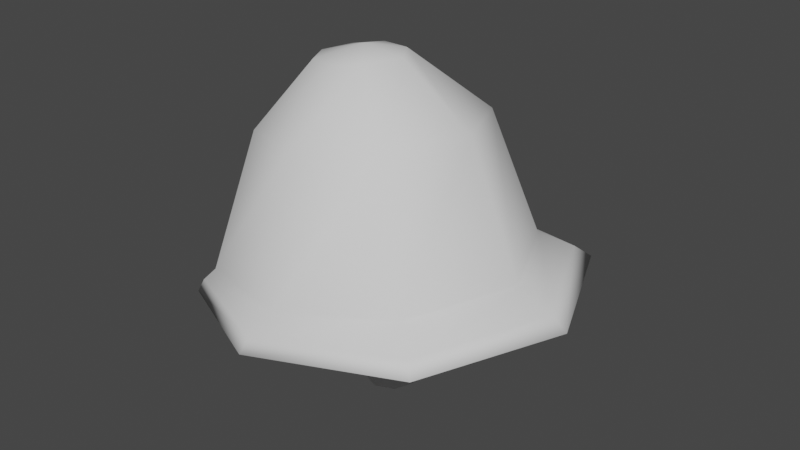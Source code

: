 # Source: Mushroom1.blend  (saved by Blender 2.80.75; exported with 4.5.12 LTS)
import bpy
from mathutils import Matrix  # noqa: F401  (used for matrix-valued properties, if any)

bpy.ops.wm.read_factory_settings(use_empty=True)
scene = bpy.context.scene
scene.name = 'Scene'

# ---- collections
col_collection = bpy.data.collections.new('Collection'); scene.collection.children.link(col_collection)

# ---- world
world_world = bpy.data.worlds.new('World'); scene.world = world_world
world_world.use_nodes = True; world_world.node_tree.nodes.clear()
_N = world_world.node_tree.nodes; _L = world_world.node_tree.links
n0 = _N.new('ShaderNodeOutputWorld'); n0.name = 'World Output'; n0.location = (300, 300)
n1 = _N.new('ShaderNodeBackground'); n1.name = 'Background'; n1.location = (10, 300)
n1.inputs[0].default_value = (0.05088, 0.05088, 0.05088, 1.0)
_L.new(n1.outputs[0], n0.inputs[0])
n0.is_active_output = True
world_world.color = (0.05088, 0.05088, 0.05088)
world_world.use_sun_shadow = False
world_world.sun_shadow_jitter_overblur = 0.0

# ---- meshes
me_cylinder = bpy.data.meshes.new('Cylinder')
me_cylinder.from_pydata([(0.05526, 0.08642, -0.1135), (0.03757, 0.05938, 0.1399), (0.1284, 0.05769, -0.1039), (0.08772, 0.03964, 0.1431), (0.1597, -0.01457, -0.107), (0.1103, -0.01072, 0.1457), (0.1302, -0.08779, -0.1056), (0.09032, -0.06068, 0.1455), (0.05799, -0.1193, -0.1036), (0.03591, -0.07984, 0.1425), (-0.01506, -0.0906, -0.1008), (-0.01156, -0.06054, 0.1387), (-0.04561, -0.01864, -0.09718), (-0.03166, -0.01186, 0.1369), (-0.0168, 0.0548, -0.09694), (-0.0119, 0.03804, 0.1373), (0.04741, 0.0525, -0.1771), (0.0948, 0.03389, -0.1798), (0.1151, -0.01291, -0.1818), (0.09639, -0.06046, -0.182), (0.04972, -0.08093, -0.1802), (0.002389, -0.06232, -0.1775), (-0.01794, -0.01553, -0.1755), (0.0007165, 0.03203, -0.1753), (0.02653, 0.302, 0.08077), (0.2479, 0.2018, 0.07559), (0.3512, -0.01321, 0.1231), (0.03406, -0.3147, 0.1007), (-0.185, -0.2267, 0.07511), (-0.1898, 0.2081, 0.06615), (0.2807, -0.2347, 0.1228), (-0.2762, -0.01214, 0.06516), (0.005838, 0.4712, 0.0562), (0.386, 0.3271, 0.1251), (0.544, -0.03467, 0.1486), (0.4001, -0.3735, 0.1442), (0.01956, -0.4735, 0.0978), (-0.308, -0.3052, 0.05326), (-0.4146, 0.0153, 0.03738), (-0.3038, 0.3358, 0.02189), (0.01816, -0.3856, 0.1601), (-0.2824, 0.2615, 0.1047), (0.005744, 0.3824, 0.1283), (0.2815, 0.2511, 0.1828), (0.4153, -0.03041, 0.2137), (0.3122, -0.303, 0.2128), (-0.2612, -0.2857, 0.1222), (-0.3761, -0.01112, 0.1044), (-0.03637, 0.2767, 0.4619), (0.164, -0.1929, 0.5062), (-0.2429, 0.1986, 0.4343), (0.165, 0.2074, 0.4833), (0.2486, 0.01546, 0.4965), (-0.0258, -0.2641, 0.4739), (-0.2237, -0.1719, 0.4462), (-0.32, 0.01504, 0.4272), (-0.08298, 0.1208, 0.612), (0.02259, 0.07346, 0.6313), (0.07409, -0.001902, 0.6367), (0.0277, -0.0812, 0.6314), (-0.05053, -0.09729, 0.6169), (-0.1341, -0.06467, 0.6066), (-0.1753, 0.00763, 0.6007), (-0.1469, 0.07975, 0.6041), (-0.04156, 0.004726, 0.6454), (0.05029, 0.07255, 0.01834), (0.1122, 0.04834, 0.01768), (0.139, -0.01293, 0.01727), (0.1141, -0.07467, 0.01791), (0.05071, -0.1003, 0.01757), (-0.009603, -0.07634, 0.01722), (-0.03519, -0.01582, 0.01817), (-0.01083, 0.04603, 0.01848), (-0.2966, 0.3108, 0.05496), (0.01904, -0.4453, 0.1244), (0.5043, -0.03776, 0.1818), (0.3524, 0.3029, 0.1509), (-0.3981, 0.007467, 0.07264), (-0.2896, -0.3002, 0.08923), (0.3745, -0.352, 0.1741), (0.005808, 0.4428, 0.0861)], [], [(65, 1, 3, 66), (66, 3, 5, 67), (67, 5, 7, 68), (68, 7, 9, 69), (69, 9, 11, 70), (70, 11, 13, 71), (5, 3, 25, 26), (71, 13, 15, 72), (72, 15, 1, 65), (4, 6, 19, 18), (10, 12, 22, 21), (6, 8, 20, 19), (12, 14, 23, 22), (2, 4, 18, 17), (8, 10, 21, 20), (14, 0, 16, 23), (0, 2, 17, 16), (11, 9, 27, 28), (1, 15, 29, 24), (3, 1, 24, 25), (7, 5, 26, 30), (13, 11, 28, 31), (9, 7, 30, 27), (15, 13, 31, 29), (29, 31, 38, 39), (28, 27, 36, 37), (30, 26, 34, 35), (25, 24, 32, 33), (24, 29, 39, 32), (31, 28, 37, 38), (27, 30, 35, 36), (26, 25, 33, 34), (75, 76, 43, 44), (73, 77, 47, 41), (78, 74, 40, 46), (79, 75, 44, 45), (76, 80, 42, 43), (80, 73, 41, 42), (77, 78, 46, 47), (74, 79, 45, 40), (45, 44, 52, 49), (43, 42, 48, 51), (42, 41, 50, 48), (47, 46, 54, 55), (40, 45, 49, 53), (44, 43, 51, 52), (41, 47, 55, 50), (46, 40, 53, 54), (53, 49, 59, 60), (52, 51, 57, 58), (50, 55, 62, 63), (54, 53, 60, 61), (49, 52, 58, 59), (51, 48, 56, 57), (48, 50, 63, 56), (55, 54, 61, 62), (58, 57, 64), (63, 62, 64), (61, 60, 64), (59, 58, 64), (57, 56, 64), (56, 63, 64), (62, 61, 64), (60, 59, 64), (14, 72, 65, 0), (12, 71, 72, 14), (10, 70, 71, 12), (8, 69, 70, 10), (6, 68, 69, 8), (4, 67, 68, 6), (2, 66, 67, 4), (0, 65, 66, 2), (36, 35, 79, 74), (38, 37, 78, 77), (32, 39, 73, 80), (33, 32, 80, 76), (35, 34, 75, 79), (37, 36, 74, 78), (39, 38, 77, 73), (34, 33, 76, 75)])
me_cylinder.polygons.foreach_set('use_smooth', [True] * 80)
_uv = me_cylinder.uv_layers.new(name='UVMap')
_uv.uv.foreach_set('vector', [1.0, 0.7463, 1.0, 1.0, 0.875, 1.0, 0.875, 0.7463, 0.875, 0.7463, 0.875, 1.0, 0.75, 1.0, 0.75, 0.7463, 0.75, 0.7463, 0.75, 1.0, 0.625, 1.0, 0.625, 0.7463, 0.625, 0.7463, 0.625, 1.0, 0.5, 1.0, 0.5, 0.7463, 0.5, 0.7463, 0.5, 1.0, 0.375, 1.0, 0.375, 0.7463, 0.375, 0.7463, 0.375, 1.0, 0.25, 1.0, 0.25, 0.7463, 0.75, 1.0, 0.875, 1.0, 0.875, 1.0, 0.75, 1.0, 0.25, 0.7463, 0.25, 1.0, 0.125, 1.0, 0.125, 0.7463, 0.125, 0.7463, 0.125, 1.0, 0.0, 1.0, 0.0, 0.7463, 0.75, 0.5, 0.625, 0.5, 0.625, 0.5, 0.75, 0.5, 0.375, 0.5, 0.25, 0.5, 0.25, 0.5, 0.375, 0.5, 0.625, 0.5, 0.5, 0.5, 0.5, 0.5, 0.625, 0.5, 0.25, 0.5, 0.125, 0.5, 0.125, 0.5, 0.25, 0.5, 0.875, 0.5, 0.75, 0.5, 0.75, 0.5, 0.875, 0.5, 0.5, 0.5, 0.375, 0.5, 0.375, 0.5, 0.5, 0.5, 0.125, 0.5, 0.0, 0.5, 0.0, 0.5, 0.125, 0.5, 1.0, 0.5, 0.875, 0.5, 0.875, 0.5, 1.0, 0.5, 0.375, 1.0, 0.5, 1.0, 0.5, 1.0, 0.375, 1.0, 0.0, 1.0, 0.125, 1.0, 0.125, 1.0, 0.0, 1.0, 0.875, 1.0, 1.0, 1.0, 1.0, 1.0, 0.875, 1.0, 0.625, 1.0, 0.75, 1.0, 0.75, 1.0, 0.625, 1.0, 0.25, 1.0, 0.375, 1.0, 0.375, 1.0, 0.25, 1.0, 0.5, 1.0, 0.625, 1.0, 0.625, 1.0, 0.5, 1.0, 0.125, 1.0, 0.25, 1.0, 0.25, 1.0, 0.125, 1.0, 0.125, 1.0, 0.25, 1.0, 0.25, 1.0, 0.125, 1.0, 0.375, 1.0, 0.5, 1.0, 0.5, 1.0, 0.375, 1.0, 0.625, 1.0, 0.75, 1.0, 0.75, 1.0, 0.625, 1.0, 0.875, 1.0, 1.0, 1.0, 1.0, 1.0, 0.875, 1.0, 0.0, 1.0, 0.125, 1.0, 0.125, 1.0, 0.0, 1.0, 0.25, 1.0, 0.375, 1.0, 0.375, 1.0, 0.25, 1.0, 0.5, 1.0, 0.625, 1.0, 0.625, 1.0, 0.5, 1.0, 0.75, 1.0, 0.875, 1.0, 0.875, 1.0, 0.75, 1.0, 0.75, 1.0, 0.875, 1.0, 0.875, 1.0, 0.75, 1.0, 0.125, 1.0, 0.25, 1.0, 0.25, 1.0, 0.125, 1.0, 0.375, 1.0, 0.5, 1.0, 0.5, 1.0, 0.375, 1.0, 0.625, 1.0, 0.75, 1.0, 0.75, 1.0, 0.625, 1.0, 0.875, 1.0, 1.0, 1.0, 1.0, 1.0, 0.875, 1.0, 0.0, 1.0, 0.125, 1.0, 0.125, 1.0, 0.0, 1.0, 0.25, 1.0, 0.375, 1.0, 0.375, 1.0, 0.25, 1.0, 0.5, 1.0, 0.625, 1.0, 0.625, 1.0, 0.5, 1.0, 0.625, 1.0, 0.75, 1.0, 0.75, 1.0, 0.625, 1.0, 0.875, 1.0, 1.0, 1.0, 1.0, 1.0, 0.875, 1.0, 0.0, 1.0, 0.125, 1.0, 0.125, 1.0, 0.0, 1.0, 0.25, 1.0, 0.375, 1.0, 0.375, 1.0, 0.25, 1.0, 0.5, 1.0, 0.625, 1.0, 0.625, 1.0, 0.5, 1.0, 0.75, 1.0, 0.875, 1.0, 0.875, 1.0, 0.75, 1.0, 0.125, 1.0, 0.25, 1.0, 0.25, 1.0, 0.125, 1.0, 0.375, 1.0, 0.5, 1.0, 0.5, 1.0, 0.375, 1.0, 0.5, 1.0, 0.625, 1.0, 0.625, 1.0, 0.5, 1.0, 0.75, 1.0, 0.875, 1.0, 0.875, 1.0, 0.75, 1.0, 0.125, 1.0, 0.25, 1.0, 0.25, 1.0, 0.125, 1.0, 0.375, 1.0, 0.5, 1.0, 0.5, 1.0, 0.375, 1.0, 0.625, 1.0, 0.75, 1.0, 0.75, 1.0, 0.625, 1.0, 0.875, 1.0, 1.0, 1.0, 1.0, 1.0, 0.875, 1.0, 0.0, 1.0, 0.125, 1.0, 0.125, 1.0, 0.0, 1.0, 0.25, 1.0, 0.375, 1.0, 0.375, 1.0, 0.25, 1.0, 0.75, 1.0, 0.875, 1.0, 0.7045, 1.0, 0.125, 1.0, 0.25, 1.0, 0.1604, 1.0, 0.375, 1.0, 0.5, 1.0, 0.4115, 1.0, 0.625, 1.0, 0.75, 1.0, 0.5925, 1.0, 0.875, 1.0, 1.0, 1.0, 0.851, 1.0, 0.0, 1.0, 0.125, 1.0, 0.006657, 1.0, 0.25, 1.0, 0.375, 1.0, 0.3022, 1.0, 0.5, 1.0, 0.625, 1.0, 0.5, 1.0, 0.125, 0.5, 0.125, 0.7463, 0.0, 0.7463, 0.0, 0.5, 0.25, 0.5, 0.25, 0.7463, 0.125, 0.7463, 0.125, 0.5, 0.375, 0.5, 0.375, 0.7463, 0.25, 0.7463, 0.25, 0.5, 0.5, 0.5, 0.5, 0.7463, 0.375, 0.7463, 0.375, 0.5, 0.625, 0.5, 0.625, 0.7463, 0.5, 0.7463, 0.5, 0.5, 0.75, 0.5, 0.75, 0.7463, 0.625, 0.7463, 0.625, 0.5, 0.875, 0.5, 0.875, 0.7463, 0.75, 0.7463, 0.75, 0.5, 1.0, 0.5, 1.0, 0.7463, 0.875, 0.7463, 0.875, 0.5, 0.5, 1.0, 0.625, 1.0, 0.625, 1.0, 0.5, 1.0, 0.25, 1.0, 0.375, 1.0, 0.375, 1.0, 0.25, 1.0, 0.0, 1.0, 0.125, 1.0, 0.125, 1.0, 0.0, 1.0, 0.875, 1.0, 1.0, 1.0, 1.0, 1.0, 0.875, 1.0, 0.625, 1.0, 0.75, 1.0, 0.75, 1.0, 0.625, 1.0, 0.375, 1.0, 0.5, 1.0, 0.5, 1.0, 0.375, 1.0, 0.125, 1.0, 0.25, 1.0, 0.25, 1.0, 0.125, 1.0, 0.75, 1.0, 0.875, 1.0, 0.875, 1.0, 0.75, 1.0])
me_cylinder.use_remesh_preserve_volume = False
me_cylinder.use_remesh_preserve_attributes = False
me_cylinder.use_mirror_vertex_groups = False
me_cylinder.update()

# ---- objects
ob_cylinder = bpy.data.objects.new('Cylinder', me_cylinder)

# ---- transforms, parenting, visibility, modifiers, constraints
ob_cylinder.location = (0.0, 0.0, 0.0)
ob_cylinder.lineart.crease_threshold = 0.0

# ---- collection membership
col_collection.objects.link(ob_cylinder)

# ---- scene / render settings (as saved in the file)
scene.frame_start = 1; scene.frame_end = 250; scene.frame_set(1)
scene.render.engine = 'BLENDER_EEVEE_NEXT'
scene.cycles.use_denoising = False
scene.cycles.samples = 128
scene.cycles.sampling_pattern = 'TABULATED_SOBOL'
scene.cycles.use_adaptive_sampling = False
scene.cycles.use_light_tree = False
scene.view_settings.view_transform = 'Filmic'
bpy.context.view_layer.update()

# ---- added for rendering (the .blend has no active camera and no usable light): camera, sun
cam_auto = bpy.data.cameras.new('AutoCamera')
cam_auto.lens = 50.0
cam_auto.sensor_width = 36.0
cam_auto.clip_end = 1000.0
ob_auto_camera = bpy.data.objects.new('AutoCamera', cam_auto)
scene.collection.objects.link(ob_auto_camera)
ob_auto_camera.location = (1.52644, -1.75522, 1.40108)
ob_auto_camera.rotation_euler = (1.09748, -7.21219e-08, 0.694738)
scene.camera = ob_auto_camera
light_auto_sun = bpy.data.lights.new('AutoSun', 'SUN')
light_auto_sun.energy = 3.0
light_auto_sun.angle = 0.0523599
ob_auto_sun = bpy.data.objects.new('AutoSun', light_auto_sun)
scene.collection.objects.link(ob_auto_sun)
ob_auto_sun.rotation_euler = (0.872665, 0.174533, 0.523599)
bpy.context.view_layer.update()
